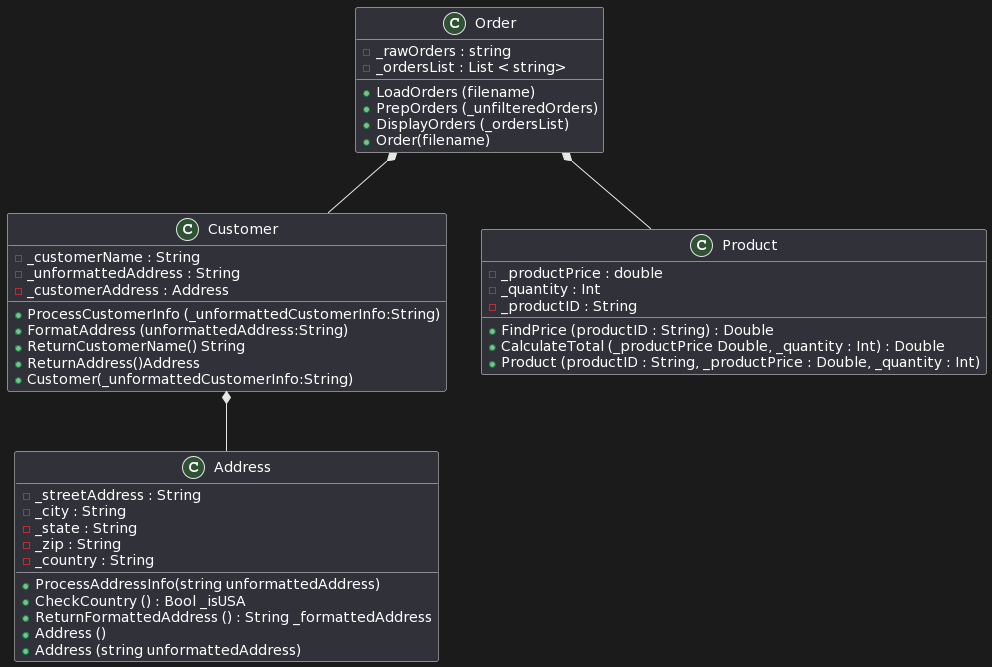

The diagram above was rendered by PlantUML. Its source (embedded in the PNG):
@startuml
Customer *-- Address
Order *-- Customer
Order *-- Product

Class Order {
+LoadOrders (filename)
+PrepOrders (_unfilteredOrders)
+DisplayOrders (_ordersList)
+Order(filename)
-_rawOrders : string
-_ordersList : List < string>
}
Class Address{
+ ProcessAddressInfo(string unformattedAddress) 
+ CheckCountry () : Bool _isUSA
+ ReturnFormattedAddress () : String _formattedAddress 
+ Address ()
+ Address (string unformattedAddress)
- _streetAddress : String
- _city : String
- _state : String
- _zip : String
- _country : String
}

Class Customer{
+ ProcessCustomerInfo (_unformattedCustomerInfo:String) 
+ FormatAddress (unformattedAddress:String) 
+ ReturnCustomerName() String
+ ReturnAddress()Address
+ Customer(_unformattedCustomerInfo:String)
- _customerName : String
- _unformattedAddress : String
- _customerAddress : Address 
}

Class Product{
+ FindPrice (productID : String) : Double
+ CalculateTotal (_productPrice Double, _quantity : Int) : Double
+ Product (productID : String, _productPrice : Double, _quantity : Int)
- _productPrice : double
- _quantity : Int
- _productID : String
}
@enduml